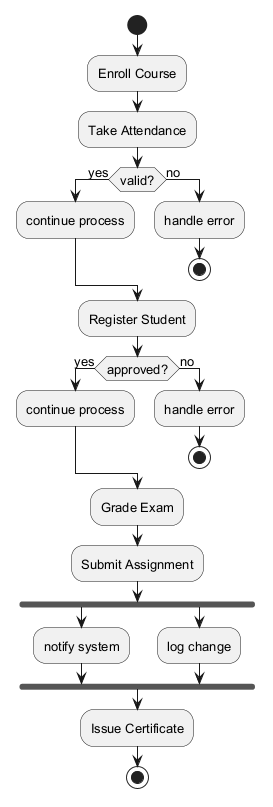

The diagram above was rendered by PlantUML. Its source (embedded in the PNG):
@startuml
skinparam backgroundColor #FFFFFF
skinparam classBackgroundColor #E8F4FA
skinparam classBorderColor #2C7DA0
skinparam defaultFontSize 13
start
:Enroll Course;
:Take Attendance;
if (valid?) then (yes)
:continue process;
else (no)
:handle error;
stop
endif
:Register Student;
if (approved?) then (yes)
:continue process;
else (no)
:handle error;
stop
endif
:Grade Exam;
:Submit Assignment;
fork
:notify system;
fork again
:log change;
end fork
:Issue Certificate;
stop
@enduml